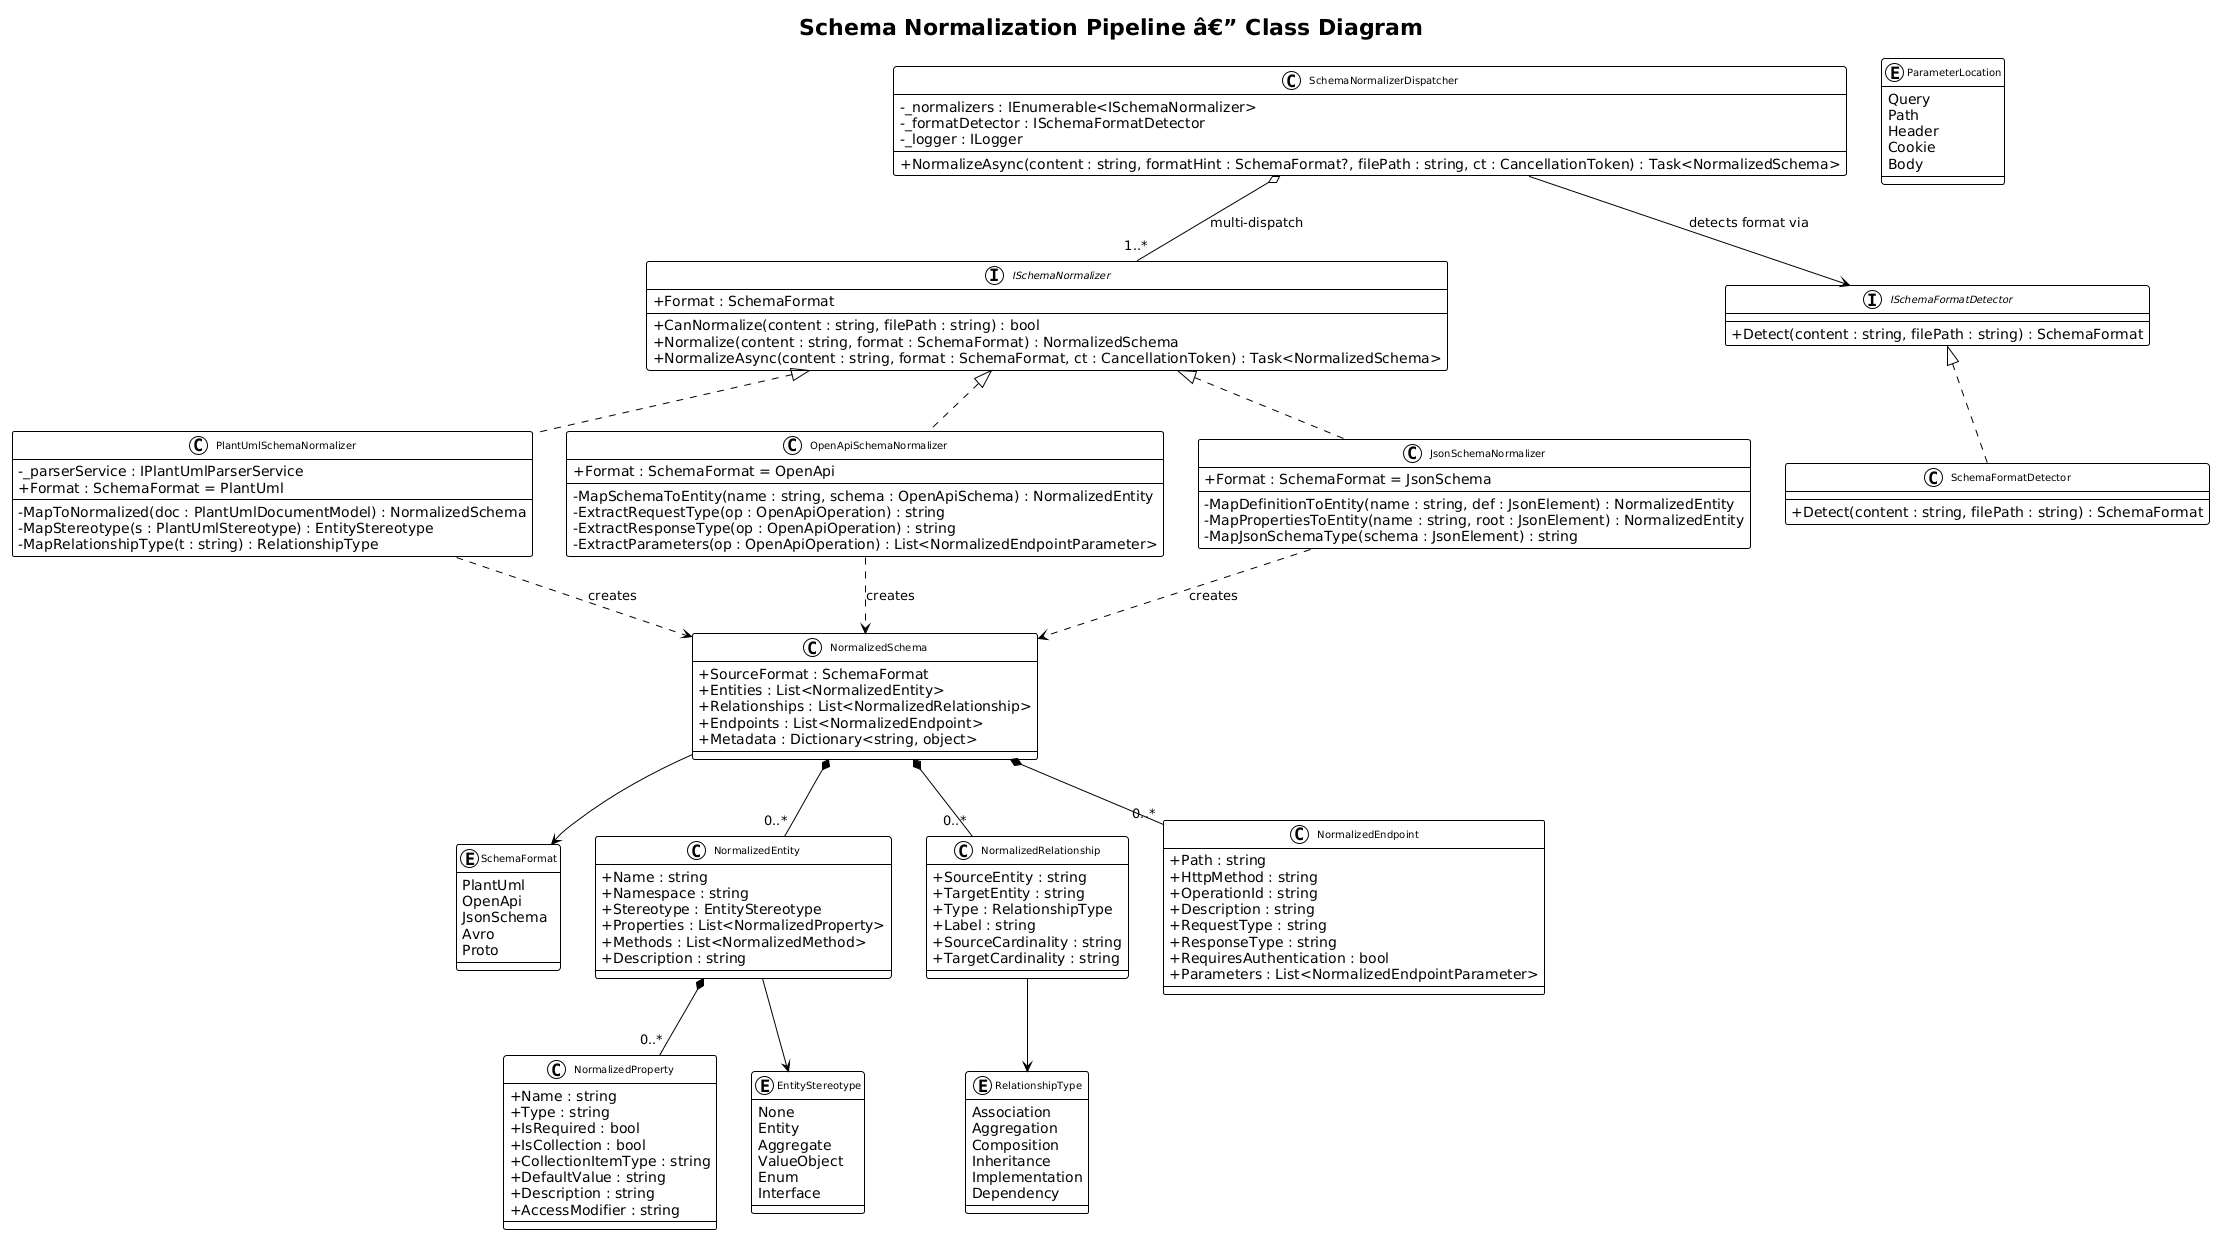

The diagram above was rendered by PlantUML. Its source (embedded in the PNG):
@startuml
!theme plain
skinparam classAttributeIconSize 0
skinparam classFontSize 10

title Schema Normalization Pipeline â€” Class Diagram

interface ISchemaNormalizer {
    +Format : SchemaFormat
    +CanNormalize(content : string, filePath : string) : bool
    +Normalize(content : string, format : SchemaFormat) : NormalizedSchema
    +NormalizeAsync(content : string, format : SchemaFormat, ct : CancellationToken) : Task<NormalizedSchema>
}

interface ISchemaFormatDetector {
    +Detect(content : string, filePath : string) : SchemaFormat
}

class SchemaNormalizerDispatcher {
    -_normalizers : IEnumerable<ISchemaNormalizer>
    -_formatDetector : ISchemaFormatDetector
    -_logger : ILogger
    +NormalizeAsync(content : string, formatHint : SchemaFormat?, filePath : string, ct : CancellationToken) : Task<NormalizedSchema>
}

class SchemaFormatDetector implements ISchemaFormatDetector {
    +Detect(content : string, filePath : string) : SchemaFormat
}

class PlantUmlSchemaNormalizer implements ISchemaNormalizer {
    -_parserService : IPlantUmlParserService
    +Format : SchemaFormat = PlantUml
    -MapToNormalized(doc : PlantUmlDocumentModel) : NormalizedSchema
    -MapStereotype(s : PlantUmlStereotype) : EntityStereotype
    -MapRelationshipType(t : string) : RelationshipType
}

class OpenApiSchemaNormalizer implements ISchemaNormalizer {
    +Format : SchemaFormat = OpenApi
    -MapSchemaToEntity(name : string, schema : OpenApiSchema) : NormalizedEntity
    -ExtractRequestType(op : OpenApiOperation) : string
    -ExtractResponseType(op : OpenApiOperation) : string
    -ExtractParameters(op : OpenApiOperation) : List<NormalizedEndpointParameter>
}

class JsonSchemaNormalizer implements ISchemaNormalizer {
    +Format : SchemaFormat = JsonSchema
    -MapDefinitionToEntity(name : string, def : JsonElement) : NormalizedEntity
    -MapPropertiesToEntity(name : string, root : JsonElement) : NormalizedEntity
    -MapJsonSchemaType(schema : JsonElement) : string
}

enum SchemaFormat {
    PlantUml
    OpenApi
    JsonSchema
    Avro
    Proto
}

class NormalizedSchema {
    +SourceFormat : SchemaFormat
    +Entities : List<NormalizedEntity>
    +Relationships : List<NormalizedRelationship>
    +Endpoints : List<NormalizedEndpoint>
    +Metadata : Dictionary<string, object>
}

class NormalizedEntity {
    +Name : string
    +Namespace : string
    +Stereotype : EntityStereotype
    +Properties : List<NormalizedProperty>
    +Methods : List<NormalizedMethod>
    +Description : string
}

class NormalizedProperty {
    +Name : string
    +Type : string
    +IsRequired : bool
    +IsCollection : bool
    +CollectionItemType : string
    +DefaultValue : string
    +Description : string
    +AccessModifier : string
}

class NormalizedRelationship {
    +SourceEntity : string
    +TargetEntity : string
    +Type : RelationshipType
    +Label : string
    +SourceCardinality : string
    +TargetCardinality : string
}

class NormalizedEndpoint {
    +Path : string
    +HttpMethod : string
    +OperationId : string
    +Description : string
    +RequestType : string
    +ResponseType : string
    +RequiresAuthentication : bool
    +Parameters : List<NormalizedEndpointParameter>
}

enum EntityStereotype {
    None
    Entity
    Aggregate
    ValueObject
    Enum
    Interface
}

enum RelationshipType {
    Association
    Aggregation
    Composition
    Inheritance
    Implementation
    Dependency
}

enum ParameterLocation {
    Query
    Path
    Header
    Cookie
    Body
}

SchemaNormalizerDispatcher --> ISchemaFormatDetector : detects format via
SchemaNormalizerDispatcher o-- "1..*" ISchemaNormalizer : multi-dispatch
PlantUmlSchemaNormalizer ..> NormalizedSchema : creates
OpenApiSchemaNormalizer ..> NormalizedSchema : creates
JsonSchemaNormalizer ..> NormalizedSchema : creates
NormalizedSchema *-- "0..*" NormalizedEntity
NormalizedSchema *-- "0..*" NormalizedRelationship
NormalizedSchema *-- "0..*" NormalizedEndpoint
NormalizedEntity *-- "0..*" NormalizedProperty
NormalizedEntity --> EntityStereotype
NormalizedRelationship --> RelationshipType
NormalizedSchema --> SchemaFormat
@enduml